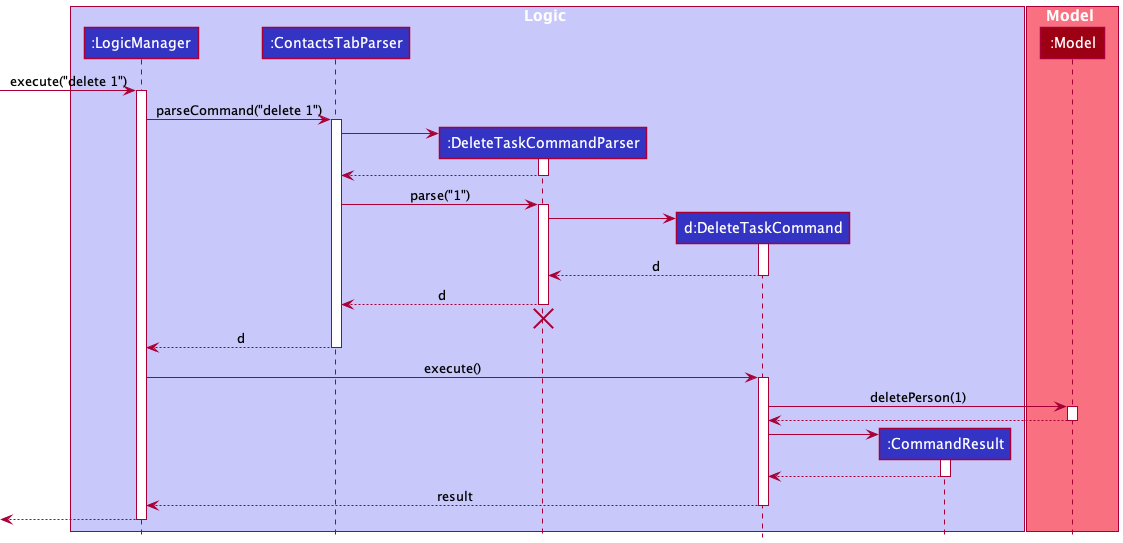

The diagram above was rendered by PlantUML. Its source (embedded in the PNG):
@startuml
!include style.puml

box Logic LOGIC_COLOR_T1
participant ":LogicManager" as LogicManager LOGIC_COLOR
participant ":ContactsTabParser" as ContactsTabParser LOGIC_COLOR
participant ":DeleteTaskCommandParser" as DeleteTaskCommandParser LOGIC_COLOR
participant "d:DeleteTaskCommand" as DeleteTaskCommand LOGIC_COLOR
participant ":CommandResult" as CommandResult LOGIC_COLOR
end box

box Model MODEL_COLOR_T1
participant ":Model" as Model MODEL_COLOR
end box

[-> LogicManager : execute("delete 1")
activate LogicManager

LogicManager -> ContactsTabParser : parseCommand("delete 1")
activate ContactsTabParser

create DeleteTaskCommandParser
ContactsTabParser -> DeleteTaskCommandParser
activate DeleteTaskCommandParser

DeleteTaskCommandParser --> ContactsTabParser
deactivate DeleteTaskCommandParser

ContactsTabParser -> DeleteTaskCommandParser : parse("1")
activate DeleteTaskCommandParser

create DeleteTaskCommand
DeleteTaskCommandParser -> DeleteTaskCommand
activate DeleteTaskCommand

DeleteTaskCommand --> DeleteTaskCommandParser : d
deactivate DeleteTaskCommand

DeleteTaskCommandParser --> ContactsTabParser : d
deactivate DeleteTaskCommandParser
'Hidden arrow to position the destroy marker below the end of the activation bar.
DeleteTaskCommandParser -[hidden]-> ContactsTabParser
destroy DeleteTaskCommandParser

ContactsTabParser --> LogicManager : d
deactivate ContactsTabParser

LogicManager -> DeleteTaskCommand : execute()
activate DeleteTaskCommand

DeleteTaskCommand -> Model : deletePerson(1)
activate Model

Model --> DeleteTaskCommand
deactivate Model

create CommandResult
DeleteTaskCommand -> CommandResult
activate CommandResult

CommandResult --> DeleteTaskCommand
deactivate CommandResult

DeleteTaskCommand --> LogicManager : result
deactivate DeleteTaskCommand

[<--LogicManager
deactivate LogicManager
@enduml